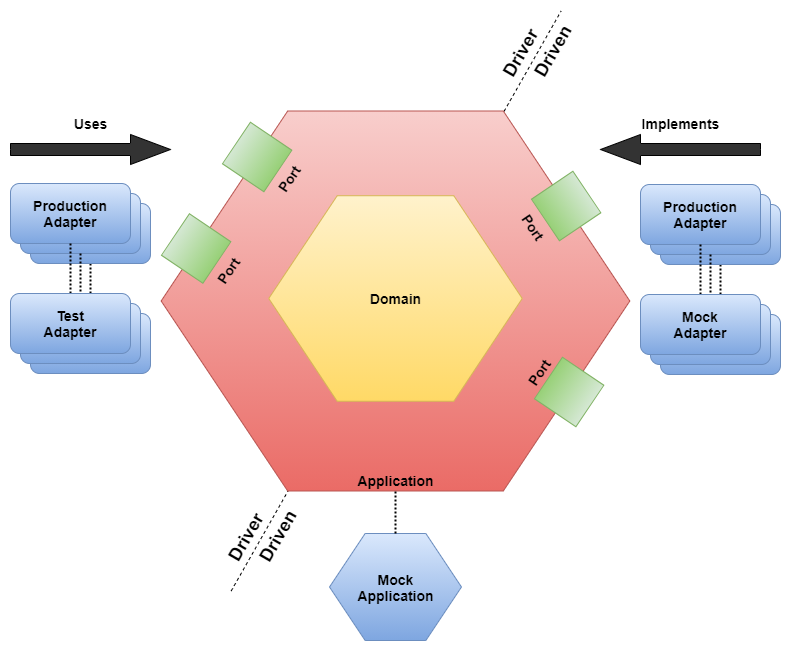

The diagram above was exported from draw.io. Its source (the exported page's mxGraphModel, read from the mxfile embedded in the PNG):
<mxGraphModel dx="1088" dy="968" grid="1" gridSize="10" guides="1" tooltips="1" connect="1" arrows="1" fold="1" page="1" pageScale="1" pageWidth="850" pageHeight="1100" math="0" shadow="0">
  <root>
    <mxCell id="0" />
    <mxCell id="1" parent="0" />
    <mxCell id="2" value="" style="endArrow=none;dashed=1;html=1;dashPattern=1 1;strokeWidth=2;fontSize=14;entryX=0.5;entryY=1;entryDx=0;entryDy=0;exitX=0.5;exitY=0;exitDx=0;exitDy=0;" edge="1" source="3" target="4" parent="1">
      <mxGeometry width="50" height="50" relative="1" as="geometry">
        <mxPoint x="1130" y="1470" as="sourcePoint" />
        <mxPoint x="1140" y="1617.5" as="targetPoint" />
      </mxGeometry>
    </mxCell>
    <mxCell id="3" value="&lt;b&gt;Test&lt;br&gt;Adapter&lt;br&gt;&lt;/b&gt;" style="rounded=1;whiteSpace=wrap;html=1;shadow=0;glass=0;labelBackgroundColor=none;sketch=0;fontSize=14;fillColor=#dae8fc;gradientColor=#7ea6e0;strokeColor=#6c8ebf;" vertex="1" parent="1">
      <mxGeometry x="1029.9999999999998" y="1490" width="120" height="60" as="geometry" />
    </mxCell>
    <mxCell id="4" value="&lt;b&gt;Production&lt;br&gt;Adapter&lt;br&gt;&lt;/b&gt;" style="rounded=1;whiteSpace=wrap;html=1;shadow=0;glass=0;labelBackgroundColor=none;sketch=0;fontSize=14;fillColor=#dae8fc;gradientColor=#7ea6e0;strokeColor=#6c8ebf;" vertex="1" parent="1">
      <mxGeometry x="1030" y="1380" width="120" height="60" as="geometry" />
    </mxCell>
    <mxCell id="5" value="&lt;b&gt;Production&lt;br&gt;Adapter&lt;br&gt;&lt;/b&gt;" style="rounded=1;whiteSpace=wrap;html=1;shadow=0;glass=0;labelBackgroundColor=none;sketch=0;fontSize=14;fillColor=#dae8fc;gradientColor=#7ea6e0;strokeColor=#6c8ebf;" vertex="1" parent="1">
      <mxGeometry x="1020" y="1370" width="120" height="60" as="geometry" />
    </mxCell>
    <mxCell id="6" value="&lt;b&gt;Production&lt;br&gt;Adapter&lt;br&gt;&lt;/b&gt;" style="rounded=1;whiteSpace=wrap;html=1;shadow=0;glass=0;labelBackgroundColor=none;sketch=0;fontSize=14;fillColor=#dae8fc;gradientColor=#7ea6e0;strokeColor=#6c8ebf;" vertex="1" parent="1">
      <mxGeometry x="1010" y="1360" width="120" height="60" as="geometry" />
    </mxCell>
    <mxCell id="7" value="" style="endArrow=none;dashed=1;html=1;" edge="1" parent="1">
      <mxGeometry width="50" height="50" relative="1" as="geometry">
        <mxPoint x="1230.6599999999999" y="1767.5" as="sourcePoint" />
        <mxPoint x="1560.6600000000003" y="1187.5" as="targetPoint" />
      </mxGeometry>
    </mxCell>
    <mxCell id="8" value="Application" style="verticalLabelPosition=middle;verticalAlign=bottom;html=1;shape=hexagon;perimeter=hexagonPerimeter2;arcSize=6;size=0.27;fillColor=#f8cecc;strokeColor=#b85450;gradientColor=#ea6b66;sketch=0;rounded=0;shadow=0;fontStyle=1;fontSize=14;labelPosition=center;align=center;horizontal=1;" vertex="1" parent="1">
      <mxGeometry x="1160.6599999999999" y="1287.5" width="468.67" height="380" as="geometry" />
    </mxCell>
    <mxCell id="9" value="Port" style="whiteSpace=wrap;html=1;aspect=fixed;rotation=304;fillColor=#d5e8d4;strokeColor=#82b366;gradientColor=#97d077;labelPosition=center;verticalLabelPosition=bottom;align=center;verticalAlign=top;fontStyle=1;fontSize=14;" vertex="1" parent="1">
      <mxGeometry x="1231.6599999999999" y="1308.5" width="50" height="50" as="geometry" />
    </mxCell>
    <mxCell id="10" value="Domain" style="verticalLabelPosition=middle;verticalAlign=middle;html=1;shape=hexagon;perimeter=hexagonPerimeter2;arcSize=6;size=0.27;fillColor=#fff2cc;strokeColor=#d6b656;gradientColor=#ffd966;shadow=0;sketch=0;rounded=0;fontStyle=1;fontSize=14;labelPosition=center;align=center;" vertex="1" parent="1">
      <mxGeometry x="1268.25" y="1372.23" width="253.5" height="205.54" as="geometry" />
    </mxCell>
    <mxCell id="11" value="Port" style="whiteSpace=wrap;html=1;aspect=fixed;rotation=304;fillColor=#d5e8d4;strokeColor=#82b366;gradientColor=#97d077;labelPosition=center;verticalLabelPosition=bottom;align=center;verticalAlign=top;fontStyle=1;fontSize=14;" vertex="1" parent="1">
      <mxGeometry x="1170.6599999999999" y="1400" width="50" height="50" as="geometry" />
    </mxCell>
    <mxCell id="12" value="Port" style="whiteSpace=wrap;html=1;aspect=fixed;rotation=304;fillColor=#d5e8d4;strokeColor=#82b366;gradientColor=#97d077;gradientDirection=north;fontStyle=1;fontSize=14;labelPosition=center;verticalLabelPosition=top;align=center;verticalAlign=bottom;rounded=0;shadow=0;" vertex="1" parent="1">
      <mxGeometry x="1543.6599999999999" y="1543.5" width="50" height="50" as="geometry" />
    </mxCell>
    <mxCell id="13" value="Port" style="whiteSpace=wrap;html=1;aspect=fixed;rotation=56;fillColor=#d5e8d4;strokeColor=#82b366;gradientColor=#97d077;sketch=0;shadow=0;rounded=0;glass=0;fontStyle=1;fontSize=14;labelPosition=center;verticalLabelPosition=bottom;align=center;verticalAlign=top;labelBackgroundColor=none;" vertex="1" parent="1">
      <mxGeometry x="1540.6599999999999" y="1357.5" width="50" height="50" as="geometry" />
    </mxCell>
    <mxCell id="14" value="&lt;b style=&quot;font-size: 18px;&quot;&gt;Driver&lt;br style=&quot;font-size: 18px;&quot;&gt;&lt;/b&gt;" style="text;html=1;strokeColor=none;fillColor=none;align=center;verticalAlign=middle;whiteSpace=wrap;rounded=0;shadow=0;glass=0;labelBackgroundColor=none;sketch=0;fontSize=18;rotation=-60;" vertex="1" parent="1">
      <mxGeometry x="1500.66" y="1220" width="40" height="20" as="geometry" />
    </mxCell>
    <mxCell id="15" value="&lt;b style=&quot;font-size: 18px&quot;&gt;Driven&lt;br style=&quot;font-size: 18px&quot;&gt;&lt;/b&gt;" style="text;html=1;strokeColor=none;fillColor=none;align=center;verticalAlign=middle;whiteSpace=wrap;rounded=0;shadow=0;glass=0;labelBackgroundColor=none;sketch=0;fontSize=18;rotation=-60;" vertex="1" parent="1">
      <mxGeometry x="1533" y="1218" width="40" height="20" as="geometry" />
    </mxCell>
    <mxCell id="16" value="&lt;b style=&quot;font-size: 18px;&quot;&gt;Driver&lt;br style=&quot;font-size: 18px;&quot;&gt;&lt;/b&gt;" style="text;html=1;strokeColor=none;fillColor=none;align=center;verticalAlign=middle;whiteSpace=wrap;rounded=0;shadow=0;glass=0;labelBackgroundColor=none;sketch=0;fontSize=18;rotation=-60;" vertex="1" parent="1">
      <mxGeometry x="1226" y="1704" width="40" height="20" as="geometry" />
    </mxCell>
    <mxCell id="17" value="&lt;b style=&quot;font-size: 18px&quot;&gt;Driven&lt;br style=&quot;font-size: 18px&quot;&gt;&lt;/b&gt;" style="text;html=1;strokeColor=none;fillColor=none;align=center;verticalAlign=middle;whiteSpace=wrap;rounded=0;shadow=0;glass=0;labelBackgroundColor=none;sketch=0;fontSize=18;rotation=-60;" vertex="1" parent="1">
      <mxGeometry x="1258" y="1703" width="40" height="20" as="geometry" />
    </mxCell>
    <mxCell id="18" value="Uses" style="html=1;shadow=0;dashed=0;align=center;verticalAlign=bottom;shape=mxgraph.arrows2.arrow;dy=0.6;dx=40;notch=0;fontStyle=1;fontSize=14;labelPosition=center;verticalLabelPosition=top;fillColor=#333333;" vertex="1" parent="1">
      <mxGeometry x="1010" y="1311" width="160" height="30" as="geometry" />
    </mxCell>
    <mxCell id="19" value="&lt;b&gt;Implements&lt;/b&gt;" style="html=1;shadow=0;dashed=0;align=center;verticalAlign=bottom;shape=mxgraph.arrows2.arrow;dy=0.6;dx=40;flipH=1;notch=0;fontSize=14;fillColor=#333333;labelPosition=center;verticalLabelPosition=top;" vertex="1" parent="1">
      <mxGeometry x="1600" y="1311" width="160" height="30" as="geometry" />
    </mxCell>
    <mxCell id="20" value="&lt;b&gt;Test&lt;br&gt;Adapter&lt;br&gt;&lt;/b&gt;" style="rounded=1;whiteSpace=wrap;html=1;shadow=0;glass=0;labelBackgroundColor=none;sketch=0;fontSize=14;fillColor=#dae8fc;gradientColor=#7ea6e0;strokeColor=#6c8ebf;" vertex="1" parent="1">
      <mxGeometry x="1019.9999999999998" y="1480" width="120" height="60" as="geometry" />
    </mxCell>
    <mxCell id="21" value="" style="endArrow=none;dashed=1;html=1;dashPattern=1 1;strokeWidth=2;fontSize=14;entryX=0.5;entryY=1;entryDx=0;entryDy=0;exitX=0.5;exitY=0;exitDx=0;exitDy=0;" edge="1" source="23" target="6" parent="1">
      <mxGeometry width="50" height="50" relative="1" as="geometry">
        <mxPoint x="1045" y="1646" as="sourcePoint" />
        <mxPoint x="1095" y="1596" as="targetPoint" />
      </mxGeometry>
    </mxCell>
    <mxCell id="22" value="" style="endArrow=none;dashed=1;html=1;dashPattern=1 1;strokeWidth=2;fontSize=14;entryX=0.5;entryY=1;entryDx=0;entryDy=0;exitX=0.5;exitY=0;exitDx=0;exitDy=0;" edge="1" source="20" target="5" parent="1">
      <mxGeometry width="50" height="50" relative="1" as="geometry">
        <mxPoint x="1170" y="1690" as="sourcePoint" />
        <mxPoint x="1220" y="1640" as="targetPoint" />
      </mxGeometry>
    </mxCell>
    <mxCell id="23" value="&lt;b&gt;Test&lt;br&gt;Adapter&lt;br&gt;&lt;/b&gt;" style="rounded=1;whiteSpace=wrap;html=1;shadow=0;glass=0;labelBackgroundColor=none;sketch=0;fontSize=14;fillColor=#dae8fc;gradientColor=#7ea6e0;strokeColor=#6c8ebf;" vertex="1" parent="1">
      <mxGeometry x="1009.9999999999998" y="1470" width="120" height="60" as="geometry" />
    </mxCell>
    <mxCell id="24" value="" style="endArrow=none;dashed=1;html=1;dashPattern=1 1;strokeWidth=2;fontSize=14;entryX=0.5;entryY=1;entryDx=0;entryDy=0;exitX=0.5;exitY=0;exitDx=0;exitDy=0;" edge="1" source="25" target="26" parent="1">
      <mxGeometry width="50" height="50" relative="1" as="geometry">
        <mxPoint x="1760" y="1471" as="sourcePoint" />
        <mxPoint x="1770" y="1618.5" as="targetPoint" />
      </mxGeometry>
    </mxCell>
    <mxCell id="25" value="&lt;b&gt;Test&lt;br&gt;Adapter&lt;br&gt;&lt;/b&gt;" style="rounded=1;whiteSpace=wrap;html=1;shadow=0;glass=0;labelBackgroundColor=none;sketch=0;fontSize=14;fillColor=#dae8fc;gradientColor=#7ea6e0;strokeColor=#6c8ebf;" vertex="1" parent="1">
      <mxGeometry x="1659.9999999999998" y="1491" width="120" height="60" as="geometry" />
    </mxCell>
    <mxCell id="26" value="&lt;b&gt;Production&lt;br&gt;Adapter&lt;br&gt;&lt;/b&gt;" style="rounded=1;whiteSpace=wrap;html=1;shadow=0;glass=0;labelBackgroundColor=none;sketch=0;fontSize=14;fillColor=#dae8fc;gradientColor=#7ea6e0;strokeColor=#6c8ebf;" vertex="1" parent="1">
      <mxGeometry x="1660" y="1381" width="120" height="60" as="geometry" />
    </mxCell>
    <mxCell id="27" value="&lt;b&gt;Production&lt;br&gt;Adapter&lt;br&gt;&lt;/b&gt;" style="rounded=1;whiteSpace=wrap;html=1;shadow=0;glass=0;labelBackgroundColor=none;sketch=0;fontSize=14;fillColor=#dae8fc;gradientColor=#7ea6e0;strokeColor=#6c8ebf;" vertex="1" parent="1">
      <mxGeometry x="1650" y="1371" width="120" height="60" as="geometry" />
    </mxCell>
    <mxCell id="28" value="&lt;b&gt;Production&lt;br&gt;Adapter&lt;br&gt;&lt;/b&gt;" style="rounded=1;whiteSpace=wrap;html=1;shadow=0;glass=0;labelBackgroundColor=none;sketch=0;fontSize=14;fillColor=#dae8fc;gradientColor=#7ea6e0;strokeColor=#6c8ebf;" vertex="1" parent="1">
      <mxGeometry x="1640" y="1361" width="120" height="60" as="geometry" />
    </mxCell>
    <mxCell id="29" value="&lt;b&gt;Test&lt;br&gt;Adapter&lt;br&gt;&lt;/b&gt;" style="rounded=1;whiteSpace=wrap;html=1;shadow=0;glass=0;labelBackgroundColor=none;sketch=0;fontSize=14;fillColor=#dae8fc;gradientColor=#7ea6e0;strokeColor=#6c8ebf;" vertex="1" parent="1">
      <mxGeometry x="1649.9999999999998" y="1481" width="120" height="60" as="geometry" />
    </mxCell>
    <mxCell id="30" value="" style="endArrow=none;dashed=1;html=1;dashPattern=1 1;strokeWidth=2;fontSize=14;entryX=0.5;entryY=1;entryDx=0;entryDy=0;exitX=0.5;exitY=0;exitDx=0;exitDy=0;" edge="1" source="32" target="28" parent="1">
      <mxGeometry width="50" height="50" relative="1" as="geometry">
        <mxPoint x="1675" y="1647" as="sourcePoint" />
        <mxPoint x="1725" y="1597" as="targetPoint" />
      </mxGeometry>
    </mxCell>
    <mxCell id="31" value="" style="endArrow=none;dashed=1;html=1;dashPattern=1 1;strokeWidth=2;fontSize=14;entryX=0.5;entryY=1;entryDx=0;entryDy=0;exitX=0.5;exitY=0;exitDx=0;exitDy=0;" edge="1" source="29" target="27" parent="1">
      <mxGeometry width="50" height="50" relative="1" as="geometry">
        <mxPoint x="1800" y="1691" as="sourcePoint" />
        <mxPoint x="1850" y="1641" as="targetPoint" />
      </mxGeometry>
    </mxCell>
    <mxCell id="32" value="&lt;b&gt;Mock&lt;br&gt;Adapter&lt;br&gt;&lt;/b&gt;" style="rounded=1;whiteSpace=wrap;html=1;shadow=0;glass=0;labelBackgroundColor=none;sketch=0;fontSize=14;fillColor=#dae8fc;gradientColor=#7ea6e0;strokeColor=#6c8ebf;" vertex="1" parent="1">
      <mxGeometry x="1639.9999999999998" y="1471" width="120" height="60" as="geometry" />
    </mxCell>
    <mxCell id="33" value="Mock&lt;br&gt;Application" style="verticalLabelPosition=middle;verticalAlign=middle;html=1;shape=hexagon;perimeter=hexagonPerimeter2;arcSize=6;size=0.27;fillColor=#dae8fc;strokeColor=#6c8ebf;shadow=0;sketch=0;rounded=0;fontStyle=1;fontSize=14;labelPosition=center;align=center;gradientColor=#7ea6e0;" vertex="1" parent="1">
      <mxGeometry x="1329.01" y="1710" width="131.97" height="107" as="geometry" />
    </mxCell>
    <mxCell id="34" value="" style="endArrow=none;dashed=1;html=1;dashPattern=1 1;strokeWidth=2;fontSize=14;entryX=0.5;entryY=1;entryDx=0;entryDy=0;exitX=0.5;exitY=0;exitDx=0;exitDy=0;" edge="1" source="33" target="8" parent="1">
      <mxGeometry width="50" height="50" relative="1" as="geometry">
        <mxPoint x="1500.66" y="1740" as="sourcePoint" />
        <mxPoint x="1500.66" y="1690" as="targetPoint" />
      </mxGeometry>
    </mxCell>
  </root>
</mxGraphModel>